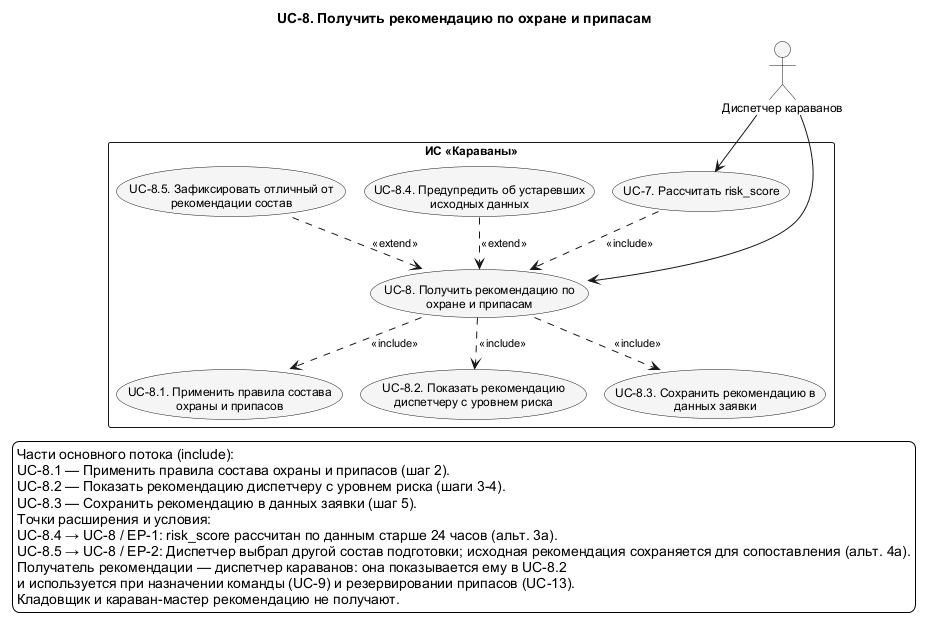

The diagram above was rendered by PlantUML. Its source (embedded in the PNG):
@startuml UC_8_Detail
!pragma layout smetana
skinparam shadowing false
skinparam defaultFontName Arial
skinparam defaultFontSize 12
skinparam backgroundColor white
skinparam nodesep 75
skinparam ranksep 100
skinparam ArrowFontSize 11
skinparam usecaseBackgroundColor #F5F5F5
skinparam activityBackgroundColor #F5F5F5
top to bottom direction
title UC-8. Получить рекомендацию по охране и припасам

actor "Диспетчер караванов" as Dispatcher
rectangle "ИС «Караваны»" as SystemBoundary {
  usecase "UC-7. Рассчитать risk_score" as UC7
  usecase "UC-8. Получить рекомендацию по\nохране и припасам" as UC8
  usecase "UC-8.1. Применить правила состава\nохраны и припасов" as UC8_1
  usecase "UC-8.2. Показать рекомендацию\nдиспетчеру с уровнем риска" as UC8_2
  usecase "UC-8.3. Сохранить рекомендацию в\nданных заявки" as UC8_3
  usecase "UC-8.4. Предупредить об устаревших\nисходных данных" as UC8_4
  usecase "UC-8.5. Зафиксировать отличный от\nрекомендации состав" as UC8_5
}
' edge:R062
UC7 ..> UC8 : <<include>>
' edge:R144
UC8 ..> UC8_1 : <<include>>
' edge:R145
UC8 ..> UC8_2 : <<include>>
' edge:R146
UC8 ..> UC8_3 : <<include>>
' edge:R147
UC8_4 ..> UC8 : <<extend>>
' edge:R148
UC8_5 ..> UC8 : <<extend>>
' edge:R007
Dispatcher --> UC7
' edge:R008
Dispatcher --> UC8
legend bottom
  Части основного потока (include):
  UC-8.1 — Применить правила состава охраны и припасов (шаг 2).
  UC-8.2 — Показать рекомендацию диспетчеру с уровнем риска (шаги 3-4).
  UC-8.3 — Сохранить рекомендацию в данных заявки (шаг 5).
  Точки расширения и условия:
  UC-8.4 → UC-8 / EP-1: risk_score рассчитан по данным старше 24 часов (альт. 3а).
  UC-8.5 → UC-8 / EP-2: Диспетчер выбрал другой состав подготовки; исходная рекомендация сохраняется для сопоставления (альт. 4а).
  Получатель рекомендации — диспетчер караванов: она показывается ему в UC-8.2
  и используется при назначении команды (UC-9) и резервировании припасов (UC-13).
  Кладовщик и караван-мастер рекомендацию не получают.
endlegend
@enduml